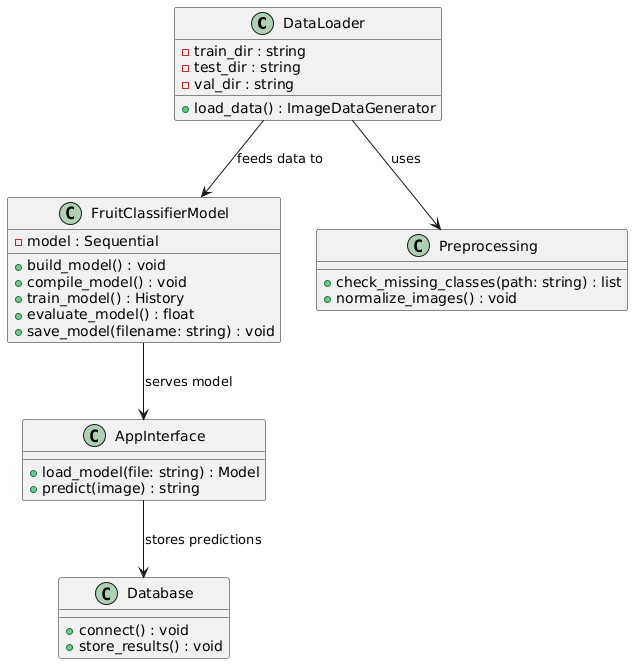

The diagram above was rendered by PlantUML. Its source (embedded in the PNG):
@startuml
class DataLoader {
  - train_dir : string
  - test_dir : string
  - val_dir : string
  + load_data() : ImageDataGenerator
}

class FruitClassifierModel {
  - model : Sequential
  + build_model() : void
  + compile_model() : void
  + train_model() : History
  + evaluate_model() : float
  + save_model(filename: string) : void
}

class Preprocessing {
  + check_missing_classes(path: string) : list
  + normalize_images() : void
}

class AppInterface {
  + load_model(file: string) : Model
  + predict(image) : string
}

class Database {
  + connect() : void
  + store_results() : void
}

DataLoader --> Preprocessing : uses
DataLoader --> FruitClassifierModel : feeds data to
FruitClassifierModel --> AppInterface : serves model
AppInterface --> Database : stores predictions
@enduml